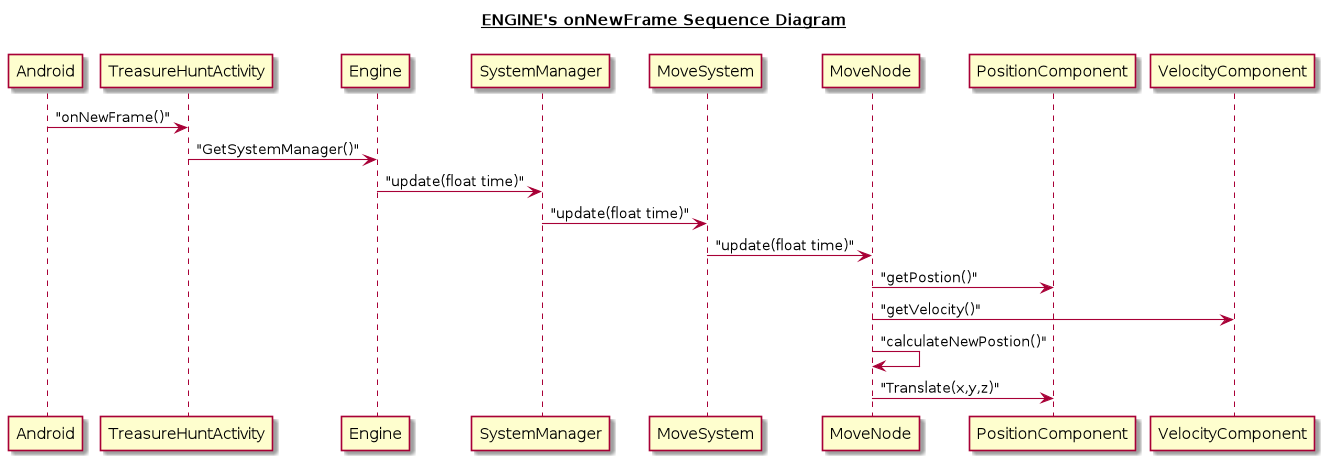

The diagram above was rendered by PlantUML. Its source (embedded in the PNG):
@startuml

title __ENGINE's onNewFrame Sequence Diagram__\n


participant "Android"

"Android" -> "TreasureHuntActivity": "onNewFrame()"
"TreasureHuntActivity" -> "Engine": "GetSystemManager()"
"Engine" -> "SystemManager": "update(float time)"
"SystemManager" -> "MoveSystem": "update(float time)"
"MoveSystem" -> "MoveNode": "update(float time)"
"MoveNode" -> "PositionComponent": "getPostion()"
"MoveNode" -> "VelocityComponent": "getVelocity()"
"MoveNode" -> "MoveNode": "calculateNewPostion()"
"MoveNode" -> "PositionComponent": "Translate(x,y,z)"

@enduml